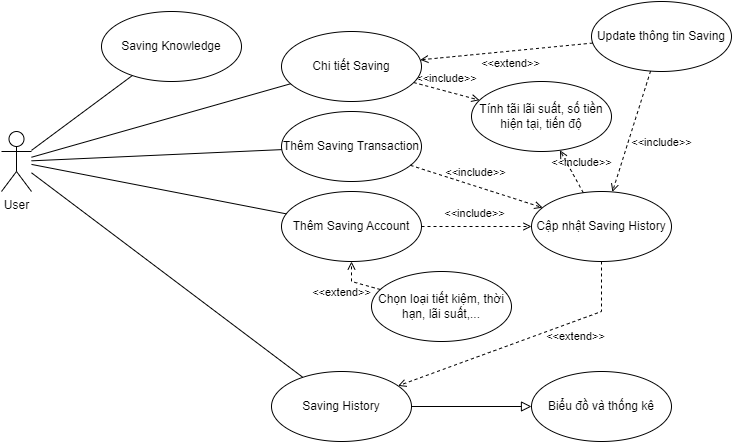

The diagram above was exported from draw.io. Its source (the exported page's mxGraphModel, read from the mxfile embedded in the PNG):
<mxGraphModel dx="1034" dy="446" grid="1" gridSize="10" guides="1" tooltips="1" connect="1" arrows="1" fold="1" page="1" pageScale="1" pageWidth="827" pageHeight="1169" math="0" shadow="0">
  <root>
    <mxCell id="0" />
    <mxCell id="1" parent="0" />
    <mxCell id="Y_JQBl5OrL_WmU65u_dn-1" value="User" style="shape=umlActor;verticalLabelPosition=bottom;verticalAlign=top;html=1;outlineConnect=0;" parent="1" vertex="1">
      <mxGeometry x="60" y="300" width="30" height="60" as="geometry" />
    </mxCell>
    <mxCell id="Y_JQBl5OrL_WmU65u_dn-2" value="Thêm Saving Transaction" style="ellipse;whiteSpace=wrap;html=1;" parent="1" vertex="1">
      <mxGeometry x="340" y="280" width="140" height="70" as="geometry" />
    </mxCell>
    <mxCell id="Y_JQBl5OrL_WmU65u_dn-3" value="Thêm Saving Account" style="ellipse;whiteSpace=wrap;html=1;" parent="1" vertex="1">
      <mxGeometry x="340" y="360" width="140" height="70" as="geometry" />
    </mxCell>
    <mxCell id="Y_JQBl5OrL_WmU65u_dn-4" value="Saving History" style="ellipse;whiteSpace=wrap;html=1;" parent="1" vertex="1">
      <mxGeometry x="330" y="540" width="140" height="70" as="geometry" />
    </mxCell>
    <mxCell id="Y_JQBl5OrL_WmU65u_dn-5" value="" style="endArrow=none;html=1;rounded=0;" parent="1" source="Y_JQBl5OrL_WmU65u_dn-1" target="Y_JQBl5OrL_WmU65u_dn-3" edge="1">
      <mxGeometry width="50" height="50" relative="1" as="geometry">
        <mxPoint x="120" y="464" as="sourcePoint" />
        <mxPoint x="274" y="320" as="targetPoint" />
      </mxGeometry>
    </mxCell>
    <mxCell id="Y_JQBl5OrL_WmU65u_dn-6" value="" style="endArrow=none;html=1;rounded=0;" parent="1" source="Y_JQBl5OrL_WmU65u_dn-1" target="Y_JQBl5OrL_WmU65u_dn-4" edge="1">
      <mxGeometry width="50" height="50" relative="1" as="geometry">
        <mxPoint x="100" y="341" as="sourcePoint" />
        <mxPoint x="351" y="360" as="targetPoint" />
      </mxGeometry>
    </mxCell>
    <mxCell id="Y_JQBl5OrL_WmU65u_dn-7" value="" style="endArrow=none;html=1;rounded=0;" parent="1" source="Y_JQBl5OrL_WmU65u_dn-1" target="Y_JQBl5OrL_WmU65u_dn-2" edge="1">
      <mxGeometry width="50" height="50" relative="1" as="geometry">
        <mxPoint x="110" y="351" as="sourcePoint" />
        <mxPoint x="361" y="370" as="targetPoint" />
      </mxGeometry>
    </mxCell>
    <mxCell id="Y_JQBl5OrL_WmU65u_dn-8" value="Cập nhật Saving History" style="ellipse;whiteSpace=wrap;html=1;" parent="1" vertex="1">
      <mxGeometry x="590" y="360" width="140" height="70" as="geometry" />
    </mxCell>
    <mxCell id="Y_JQBl5OrL_WmU65u_dn-9" value="&amp;lt;&amp;lt;include&amp;gt;&amp;gt;" style="html=1;verticalAlign=bottom;labelBackgroundColor=none;endArrow=open;endFill=0;dashed=1;rounded=0;" parent="1" source="Y_JQBl5OrL_WmU65u_dn-2" target="Y_JQBl5OrL_WmU65u_dn-8" edge="1">
      <mxGeometry x="-0.0396" y="4" width="160" relative="1" as="geometry">
        <mxPoint x="250" y="390" as="sourcePoint" />
        <mxPoint x="410" y="390" as="targetPoint" />
        <mxPoint as="offset" />
      </mxGeometry>
    </mxCell>
    <mxCell id="Y_JQBl5OrL_WmU65u_dn-10" value="&amp;lt;&amp;lt;include&amp;gt;&amp;gt;" style="html=1;verticalAlign=bottom;labelBackgroundColor=none;endArrow=open;endFill=0;dashed=1;rounded=0;" parent="1" source="Y_JQBl5OrL_WmU65u_dn-3" target="Y_JQBl5OrL_WmU65u_dn-8" edge="1">
      <mxGeometry x="-0.0396" y="4" width="160" relative="1" as="geometry">
        <mxPoint x="469" y="290" as="sourcePoint" />
        <mxPoint x="571" y="340" as="targetPoint" />
        <mxPoint as="offset" />
      </mxGeometry>
    </mxCell>
    <mxCell id="Y_JQBl5OrL_WmU65u_dn-11" value="&amp;lt;&amp;lt;extend&amp;gt;&amp;gt;" style="html=1;verticalAlign=bottom;labelBackgroundColor=none;endArrow=open;endFill=0;dashed=1;rounded=0;" parent="1" source="Y_JQBl5OrL_WmU65u_dn-8" target="Y_JQBl5OrL_WmU65u_dn-4" edge="1">
      <mxGeometry x="-0.3532" y="23" width="160" relative="1" as="geometry">
        <mxPoint x="250" y="390" as="sourcePoint" />
        <mxPoint x="410" y="390" as="targetPoint" />
        <Array as="points">
          <mxPoint x="660" y="480" />
        </Array>
        <mxPoint as="offset" />
      </mxGeometry>
    </mxCell>
    <mxCell id="Y_JQBl5OrL_WmU65u_dn-12" value="Saving Knowledge" style="ellipse;whiteSpace=wrap;html=1;" parent="1" vertex="1">
      <mxGeometry x="160" y="180" width="140" height="70" as="geometry" />
    </mxCell>
    <mxCell id="Y_JQBl5OrL_WmU65u_dn-13" value="" style="endArrow=none;html=1;rounded=0;" parent="1" source="Y_JQBl5OrL_WmU65u_dn-1" target="Y_JQBl5OrL_WmU65u_dn-12" edge="1">
      <mxGeometry width="50" height="50" relative="1" as="geometry">
        <mxPoint x="90" y="237" as="sourcePoint" />
        <mxPoint x="361" y="280" as="targetPoint" />
      </mxGeometry>
    </mxCell>
    <mxCell id="Y_JQBl5OrL_WmU65u_dn-15" value="Biểu đồ và thống kê" style="ellipse;whiteSpace=wrap;html=1;" parent="1" vertex="1">
      <mxGeometry x="590" y="540" width="140" height="70" as="geometry" />
    </mxCell>
    <mxCell id="Y_JQBl5OrL_WmU65u_dn-16" value="" style="endArrow=block;html=1;rounded=0;align=center;verticalAlign=bottom;endFill=0;labelBackgroundColor=none;endSize=8;" parent="1" source="Y_JQBl5OrL_WmU65u_dn-4" target="Y_JQBl5OrL_WmU65u_dn-15" edge="1">
      <mxGeometry relative="1" as="geometry">
        <mxPoint x="396" y="641" as="sourcePoint" />
        <mxPoint x="924" y="541" as="targetPoint" />
      </mxGeometry>
    </mxCell>
    <mxCell id="Y_JQBl5OrL_WmU65u_dn-17" value="" style="resizable=0;html=1;align=center;verticalAlign=top;labelBackgroundColor=none;" parent="Y_JQBl5OrL_WmU65u_dn-16" connectable="0" vertex="1">
      <mxGeometry relative="1" as="geometry" />
    </mxCell>
    <mxCell id="d_UGuoLKO5SBXyRAWoIc-2" value="Tính tãi lãi suất, số tiền hiện tại, tiến độ" style="ellipse;whiteSpace=wrap;html=1;" parent="1" vertex="1">
      <mxGeometry x="530" y="250" width="140" height="70" as="geometry" />
    </mxCell>
    <mxCell id="d_UGuoLKO5SBXyRAWoIc-3" value="&amp;lt;&amp;lt;include&amp;gt;&amp;gt;" style="html=1;verticalAlign=bottom;labelBackgroundColor=none;endArrow=open;endFill=0;dashed=1;rounded=0;" parent="1" source="Y_JQBl5OrL_WmU65u_dn-8" target="d_UGuoLKO5SBXyRAWoIc-2" edge="1">
      <mxGeometry x="-0.1976" y="-9" width="160" relative="1" as="geometry">
        <mxPoint x="479" y="344" as="sourcePoint" />
        <mxPoint x="611" y="386" as="targetPoint" />
        <mxPoint as="offset" />
      </mxGeometry>
    </mxCell>
    <mxCell id="d_UGuoLKO5SBXyRAWoIc-4" value="Chi tiết Saving" style="ellipse;whiteSpace=wrap;html=1;" parent="1" vertex="1">
      <mxGeometry x="340" y="200" width="140" height="70" as="geometry" />
    </mxCell>
    <mxCell id="d_UGuoLKO5SBXyRAWoIc-5" value="" style="endArrow=none;html=1;rounded=0;" parent="1" source="Y_JQBl5OrL_WmU65u_dn-1" target="d_UGuoLKO5SBXyRAWoIc-4" edge="1">
      <mxGeometry width="50" height="50" relative="1" as="geometry">
        <mxPoint x="100" y="321" as="sourcePoint" />
        <mxPoint x="184" y="217" as="targetPoint" />
      </mxGeometry>
    </mxCell>
    <mxCell id="d_UGuoLKO5SBXyRAWoIc-6" value="&amp;lt;&amp;lt;include&amp;gt;&amp;gt;" style="html=1;verticalAlign=bottom;labelBackgroundColor=none;endArrow=open;endFill=0;dashed=1;rounded=0;" parent="1" source="d_UGuoLKO5SBXyRAWoIc-4" target="d_UGuoLKO5SBXyRAWoIc-2" edge="1">
      <mxGeometry x="-0.0396" y="4" width="160" relative="1" as="geometry">
        <mxPoint x="470" y="258" as="sourcePoint" />
        <mxPoint x="602" y="300" as="targetPoint" />
        <mxPoint as="offset" />
      </mxGeometry>
    </mxCell>
    <mxCell id="d_UGuoLKO5SBXyRAWoIc-7" value="Update thông tin Saving" style="ellipse;whiteSpace=wrap;html=1;" parent="1" vertex="1">
      <mxGeometry x="650" y="170" width="140" height="70" as="geometry" />
    </mxCell>
    <mxCell id="d_UGuoLKO5SBXyRAWoIc-8" value="&amp;lt;&amp;lt;include&amp;gt;&amp;gt;" style="html=1;verticalAlign=bottom;labelBackgroundColor=none;endArrow=open;endFill=0;dashed=1;rounded=0;" parent="1" source="d_UGuoLKO5SBXyRAWoIc-7" target="Y_JQBl5OrL_WmU65u_dn-8" edge="1">
      <mxGeometry x="0.1584" y="35" width="160" relative="1" as="geometry">
        <mxPoint x="483" y="260" as="sourcePoint" />
        <mxPoint x="607" y="290" as="targetPoint" />
        <mxPoint as="offset" />
      </mxGeometry>
    </mxCell>
    <mxCell id="d_UGuoLKO5SBXyRAWoIc-9" value="Chọn loại tiết kiệm, thời hạn, lãi suất,..." style="ellipse;whiteSpace=wrap;html=1;" parent="1" vertex="1">
      <mxGeometry x="430" y="440" width="140" height="70" as="geometry" />
    </mxCell>
    <mxCell id="d_UGuoLKO5SBXyRAWoIc-10" value="&amp;lt;&amp;lt;extend&amp;gt;&amp;gt;" style="html=1;verticalAlign=bottom;labelBackgroundColor=none;endArrow=open;endFill=0;dashed=1;rounded=0;" parent="1" source="d_UGuoLKO5SBXyRAWoIc-9" target="Y_JQBl5OrL_WmU65u_dn-3" edge="1">
      <mxGeometry x="0.1984" y="22" width="160" relative="1" as="geometry">
        <mxPoint x="670" y="440" as="sourcePoint" />
        <mxPoint x="467" y="564" as="targetPoint" />
        <Array as="points">
          <mxPoint x="410" y="450" />
        </Array>
        <mxPoint x="12" y="20" as="offset" />
      </mxGeometry>
    </mxCell>
    <mxCell id="d_UGuoLKO5SBXyRAWoIc-11" value="&amp;lt;&amp;lt;extend&amp;gt;&amp;gt;" style="html=1;verticalAlign=bottom;labelBackgroundColor=none;endArrow=open;endFill=0;dashed=1;rounded=0;" parent="1" source="d_UGuoLKO5SBXyRAWoIc-7" target="d_UGuoLKO5SBXyRAWoIc-4" edge="1">
      <mxGeometry x="-0.016" y="21" width="160" relative="1" as="geometry">
        <mxPoint x="449" y="468" as="sourcePoint" />
        <mxPoint x="420" y="440" as="targetPoint" />
        <Array as="points" />
        <mxPoint as="offset" />
      </mxGeometry>
    </mxCell>
  </root>
</mxGraphModel>